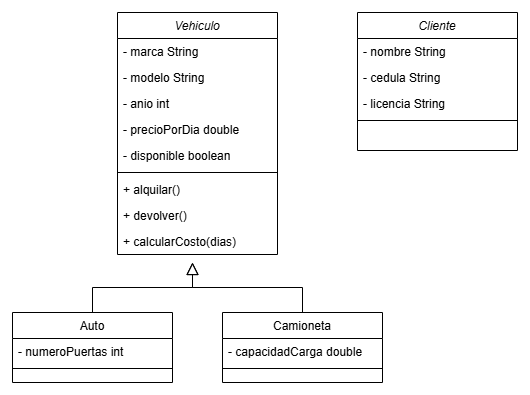

The diagram above was exported from draw.io. Its source (the exported page's mxGraphModel, read from the mxfile embedded in the PNG):
<mxGraphModel dx="1050" dy="557" grid="1" gridSize="10" guides="1" tooltips="1" connect="1" arrows="1" fold="1" page="1" pageScale="1" pageWidth="827" pageHeight="1169" math="0" shadow="0">
  <root>
    <mxCell id="WIyWlLk6GJQsqaUBKTNV-0" />
    <mxCell id="WIyWlLk6GJQsqaUBKTNV-1" parent="WIyWlLk6GJQsqaUBKTNV-0" />
    <mxCell id="zkfFHV4jXpPFQw0GAbJ--0" value="Vehiculo" style="swimlane;fontStyle=2;align=center;verticalAlign=top;childLayout=stackLayout;horizontal=1;startSize=26;horizontalStack=0;resizeParent=1;resizeLast=0;collapsible=1;marginBottom=0;rounded=0;shadow=0;strokeWidth=1;" parent="WIyWlLk6GJQsqaUBKTNV-1" vertex="1">
      <mxGeometry x="220" y="120" width="160" height="242" as="geometry">
        <mxRectangle x="230" y="140" width="160" height="26" as="alternateBounds" />
      </mxGeometry>
    </mxCell>
    <mxCell id="zkfFHV4jXpPFQw0GAbJ--1" value="- marca String" style="text;align=left;verticalAlign=top;spacingLeft=4;spacingRight=4;overflow=hidden;rotatable=0;points=[[0,0.5],[1,0.5]];portConstraint=eastwest;" parent="zkfFHV4jXpPFQw0GAbJ--0" vertex="1">
      <mxGeometry y="26" width="160" height="26" as="geometry" />
    </mxCell>
    <mxCell id="zkfFHV4jXpPFQw0GAbJ--2" value="- modelo String" style="text;align=left;verticalAlign=top;spacingLeft=4;spacingRight=4;overflow=hidden;rotatable=0;points=[[0,0.5],[1,0.5]];portConstraint=eastwest;rounded=0;shadow=0;html=0;" parent="zkfFHV4jXpPFQw0GAbJ--0" vertex="1">
      <mxGeometry y="52" width="160" height="26" as="geometry" />
    </mxCell>
    <mxCell id="zkfFHV4jXpPFQw0GAbJ--3" value="- anio int " style="text;align=left;verticalAlign=top;spacingLeft=4;spacingRight=4;overflow=hidden;rotatable=0;points=[[0,0.5],[1,0.5]];portConstraint=eastwest;rounded=0;shadow=0;html=0;" parent="zkfFHV4jXpPFQw0GAbJ--0" vertex="1">
      <mxGeometry y="78" width="160" height="26" as="geometry" />
    </mxCell>
    <mxCell id="7_OsxMJ9EIlrN7Sw6YXZ-7" value="- precioPorDia double" style="text;align=left;verticalAlign=top;spacingLeft=4;spacingRight=4;overflow=hidden;rotatable=0;points=[[0,0.5],[1,0.5]];portConstraint=eastwest;rounded=0;shadow=0;html=0;" vertex="1" parent="zkfFHV4jXpPFQw0GAbJ--0">
      <mxGeometry y="104" width="160" height="26" as="geometry" />
    </mxCell>
    <mxCell id="7_OsxMJ9EIlrN7Sw6YXZ-6" value="- disponible boolean" style="text;align=left;verticalAlign=top;spacingLeft=4;spacingRight=4;overflow=hidden;rotatable=0;points=[[0,0.5],[1,0.5]];portConstraint=eastwest;rounded=0;shadow=0;html=0;" vertex="1" parent="zkfFHV4jXpPFQw0GAbJ--0">
      <mxGeometry y="130" width="160" height="26" as="geometry" />
    </mxCell>
    <mxCell id="zkfFHV4jXpPFQw0GAbJ--4" value="" style="line;html=1;strokeWidth=1;align=left;verticalAlign=middle;spacingTop=-1;spacingLeft=3;spacingRight=3;rotatable=0;labelPosition=right;points=[];portConstraint=eastwest;" parent="zkfFHV4jXpPFQw0GAbJ--0" vertex="1">
      <mxGeometry y="156" width="160" height="8" as="geometry" />
    </mxCell>
    <mxCell id="zkfFHV4jXpPFQw0GAbJ--5" value="+ alquilar() " style="text;align=left;verticalAlign=top;spacingLeft=4;spacingRight=4;overflow=hidden;rotatable=0;points=[[0,0.5],[1,0.5]];portConstraint=eastwest;" parent="zkfFHV4jXpPFQw0GAbJ--0" vertex="1">
      <mxGeometry y="164" width="160" height="26" as="geometry" />
    </mxCell>
    <mxCell id="7_OsxMJ9EIlrN7Sw6YXZ-10" value="+ devolver()" style="text;align=left;verticalAlign=top;spacingLeft=4;spacingRight=4;overflow=hidden;rotatable=0;points=[[0,0.5],[1,0.5]];portConstraint=eastwest;" vertex="1" parent="zkfFHV4jXpPFQw0GAbJ--0">
      <mxGeometry y="190" width="160" height="26" as="geometry" />
    </mxCell>
    <mxCell id="7_OsxMJ9EIlrN7Sw6YXZ-8" value="+ calcularCosto(dias)" style="text;align=left;verticalAlign=top;spacingLeft=4;spacingRight=4;overflow=hidden;rotatable=0;points=[[0,0.5],[1,0.5]];portConstraint=eastwest;" vertex="1" parent="zkfFHV4jXpPFQw0GAbJ--0">
      <mxGeometry y="216" width="160" height="26" as="geometry" />
    </mxCell>
    <mxCell id="zkfFHV4jXpPFQw0GAbJ--6" value="Auto" style="swimlane;fontStyle=0;align=center;verticalAlign=top;childLayout=stackLayout;horizontal=1;startSize=26;horizontalStack=0;resizeParent=1;resizeLast=0;collapsible=1;marginBottom=0;rounded=0;shadow=0;strokeWidth=1;" parent="WIyWlLk6GJQsqaUBKTNV-1" vertex="1">
      <mxGeometry x="115" y="420" width="160" height="70" as="geometry">
        <mxRectangle x="130" y="380" width="160" height="26" as="alternateBounds" />
      </mxGeometry>
    </mxCell>
    <mxCell id="zkfFHV4jXpPFQw0GAbJ--7" value="- numeroPuertas int " style="text;align=left;verticalAlign=top;spacingLeft=4;spacingRight=4;overflow=hidden;rotatable=0;points=[[0,0.5],[1,0.5]];portConstraint=eastwest;" parent="zkfFHV4jXpPFQw0GAbJ--6" vertex="1">
      <mxGeometry y="26" width="160" height="26" as="geometry" />
    </mxCell>
    <mxCell id="zkfFHV4jXpPFQw0GAbJ--9" value="" style="line;html=1;strokeWidth=1;align=left;verticalAlign=middle;spacingTop=-1;spacingLeft=3;spacingRight=3;rotatable=0;labelPosition=right;points=[];portConstraint=eastwest;" parent="zkfFHV4jXpPFQw0GAbJ--6" vertex="1">
      <mxGeometry y="52" width="160" height="8" as="geometry" />
    </mxCell>
    <mxCell id="zkfFHV4jXpPFQw0GAbJ--12" value="" style="endArrow=block;endSize=10;endFill=0;shadow=0;strokeWidth=1;rounded=0;curved=0;edgeStyle=elbowEdgeStyle;elbow=vertical;" parent="WIyWlLk6GJQsqaUBKTNV-1" source="zkfFHV4jXpPFQw0GAbJ--6" edge="1">
      <mxGeometry width="160" relative="1" as="geometry">
        <mxPoint x="195" y="263" as="sourcePoint" />
        <mxPoint x="295" y="370" as="targetPoint" />
      </mxGeometry>
    </mxCell>
    <mxCell id="zkfFHV4jXpPFQw0GAbJ--13" value="Camioneta" style="swimlane;fontStyle=0;align=center;verticalAlign=top;childLayout=stackLayout;horizontal=1;startSize=26;horizontalStack=0;resizeParent=1;resizeLast=0;collapsible=1;marginBottom=0;rounded=0;shadow=0;strokeWidth=1;" parent="WIyWlLk6GJQsqaUBKTNV-1" vertex="1">
      <mxGeometry x="325" y="420" width="160" height="70" as="geometry">
        <mxRectangle x="340" y="380" width="170" height="26" as="alternateBounds" />
      </mxGeometry>
    </mxCell>
    <mxCell id="zkfFHV4jXpPFQw0GAbJ--14" value="- capacidadCarga double " style="text;align=left;verticalAlign=top;spacingLeft=4;spacingRight=4;overflow=hidden;rotatable=0;points=[[0,0.5],[1,0.5]];portConstraint=eastwest;" parent="zkfFHV4jXpPFQw0GAbJ--13" vertex="1">
      <mxGeometry y="26" width="160" height="26" as="geometry" />
    </mxCell>
    <mxCell id="zkfFHV4jXpPFQw0GAbJ--15" value="" style="line;html=1;strokeWidth=1;align=left;verticalAlign=middle;spacingTop=-1;spacingLeft=3;spacingRight=3;rotatable=0;labelPosition=right;points=[];portConstraint=eastwest;" parent="zkfFHV4jXpPFQw0GAbJ--13" vertex="1">
      <mxGeometry y="52" width="160" height="8" as="geometry" />
    </mxCell>
    <mxCell id="zkfFHV4jXpPFQw0GAbJ--16" value="" style="endArrow=block;endSize=10;endFill=0;shadow=0;strokeWidth=1;rounded=0;curved=0;edgeStyle=elbowEdgeStyle;elbow=vertical;" parent="WIyWlLk6GJQsqaUBKTNV-1" source="zkfFHV4jXpPFQw0GAbJ--13" edge="1">
      <mxGeometry width="160" relative="1" as="geometry">
        <mxPoint x="205" y="433" as="sourcePoint" />
        <mxPoint x="295" y="370" as="targetPoint" />
      </mxGeometry>
    </mxCell>
    <mxCell id="7_OsxMJ9EIlrN7Sw6YXZ-0" value="Cliente" style="swimlane;fontStyle=2;align=center;verticalAlign=top;childLayout=stackLayout;horizontal=1;startSize=26;horizontalStack=0;resizeParent=1;resizeLast=0;collapsible=1;marginBottom=0;rounded=0;shadow=0;strokeWidth=1;" vertex="1" parent="WIyWlLk6GJQsqaUBKTNV-1">
      <mxGeometry x="460" y="120" width="160" height="138" as="geometry">
        <mxRectangle x="230" y="140" width="160" height="26" as="alternateBounds" />
      </mxGeometry>
    </mxCell>
    <mxCell id="7_OsxMJ9EIlrN7Sw6YXZ-1" value="- nombre String       " style="text;align=left;verticalAlign=top;spacingLeft=4;spacingRight=4;overflow=hidden;rotatable=0;points=[[0,0.5],[1,0.5]];portConstraint=eastwest;" vertex="1" parent="7_OsxMJ9EIlrN7Sw6YXZ-0">
      <mxGeometry y="26" width="160" height="26" as="geometry" />
    </mxCell>
    <mxCell id="7_OsxMJ9EIlrN7Sw6YXZ-2" value="- cedula String " style="text;align=left;verticalAlign=top;spacingLeft=4;spacingRight=4;overflow=hidden;rotatable=0;points=[[0,0.5],[1,0.5]];portConstraint=eastwest;rounded=0;shadow=0;html=0;" vertex="1" parent="7_OsxMJ9EIlrN7Sw6YXZ-0">
      <mxGeometry y="52" width="160" height="26" as="geometry" />
    </mxCell>
    <mxCell id="7_OsxMJ9EIlrN7Sw6YXZ-3" value="- licencia String " style="text;align=left;verticalAlign=top;spacingLeft=4;spacingRight=4;overflow=hidden;rotatable=0;points=[[0,0.5],[1,0.5]];portConstraint=eastwest;rounded=0;shadow=0;html=0;" vertex="1" parent="7_OsxMJ9EIlrN7Sw6YXZ-0">
      <mxGeometry y="78" width="160" height="26" as="geometry" />
    </mxCell>
    <mxCell id="7_OsxMJ9EIlrN7Sw6YXZ-4" value="" style="line;html=1;strokeWidth=1;align=left;verticalAlign=middle;spacingTop=-1;spacingLeft=3;spacingRight=3;rotatable=0;labelPosition=right;points=[];portConstraint=eastwest;" vertex="1" parent="7_OsxMJ9EIlrN7Sw6YXZ-0">
      <mxGeometry y="104" width="160" height="8" as="geometry" />
    </mxCell>
  </root>
</mxGraphModel>